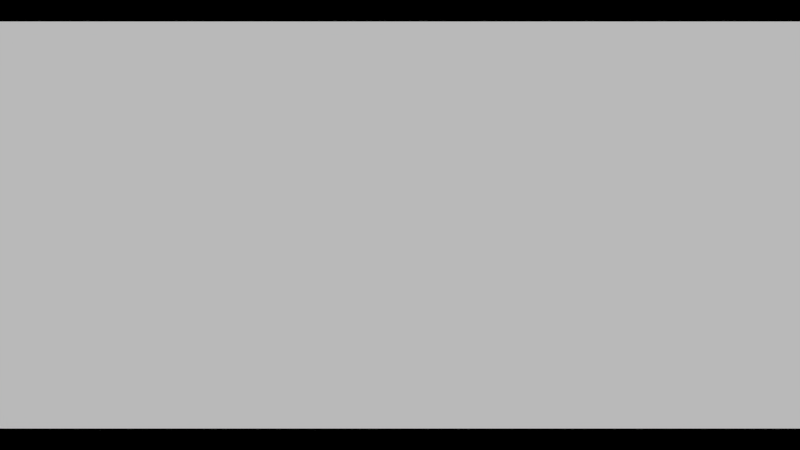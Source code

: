 # Source: scene_1.blend  (saved by Blender 2.63.0; exported with 4.5.12 LTS)
import bpy
from mathutils import Matrix  # noqa: F401  (used for matrix-valued properties, if any)

bpy.ops.wm.read_factory_settings(use_empty=True)
scene = bpy.context.scene
scene.name = 'Scene'

# ---- collections
col_collection_1 = bpy.data.collections.new('Collection 1'); scene.collection.children.link(col_collection_1)

# ---- materials (node trees are filled in below, after node groups)
mat_flashback_video = bpy.data.materials.new('flashback_video')
mat_flashback_video.alpha_threshold = 0.0
mat_flashback_video.use_transparent_shadow = False
mat_flashback_video.roughness = 0.5
mat_flashback_video.line_color = (0.0, 0.0, 0.0, 1.0)

# ---- material node trees

# ---- world
world_world = bpy.data.worlds.new('World'); scene.world = world_world
world_world.color = (0.0, 0.0, 0.0)
world_world.use_sun_shadow = False
world_world.sun_shadow_jitter_overblur = 0.0
world_world.cycles.sampling_method = 'MANUAL'
world_world.cycles.sample_map_resolution = 256

# ---- cameras
cam_camera = bpy.data.cameras.new('Camera')
cam_camera.clip_end = 100.0
cam_camera.lens = 35.0
cam_camera.sensor_width = 32.0
cam_camera.sensor_height = 18.0
cam_camera.ortho_scale = 7.314
cam_camera.dof.focus_distance = 0.0
cam_camera.dof.aperture_fstop = 128.0

# ---- meshes
me_film_screen = bpy.data.meshes.new('film_screen')
me_film_screen.from_pydata([(-1.0, -1.0, 0.0), (-1.0, 1.0, 0.0), (1.0, 1.0, 0.0), (1.0, -1.0, 0.0)], [], [(0, 3, 2, 1)])
_uv = me_film_screen.uv_layers.new(name='UVMap')
_uv.uv.foreach_set('vector', [0.0, 8.941e-08, 1.0, 0.0, 1.0, 1.0, 2.98e-08, 1.0])
me_film_screen.materials.append(mat_flashback_video)
me_film_screen.use_remesh_preserve_volume = False
me_film_screen.use_remesh_preserve_attributes = False
me_film_screen.use_mirror_vertex_groups = False
me_film_screen.update()

# ---- objects
ob_film_screen = bpy.data.objects.new('film_screen', me_film_screen)
ob_camera = bpy.data.objects.new('Camera', cam_camera)

# ---- transforms, parenting, visibility, modifiers, constraints
ob_film_screen.location = (0.0, 0.0, 0.0)
ob_film_screen.scale = (7.093, 3.584, 3.982)
ob_film_screen.lineart.crease_threshold = 0.0
ob_camera.location = (0.0, 0.0, 15.41)
ob_camera.lock_rotations_4d = False
ob_camera.empty_display_type = 'ARROWS'
ob_camera.color = (0.0, 0.0, 0.0, 0.0)
ob_camera.display_type = 'WIRE'
ob_camera.lineart.crease_threshold = 0.0

# ---- collection membership
col_collection_1.objects.link(ob_film_screen)
col_collection_1.objects.link(ob_camera)

# ---- scene / render settings (as saved in the file)
scene.camera = ob_camera
scene.frame_start = 1; scene.frame_end = 250; scene.frame_set(1)
scene.render.engine = 'BLENDER_EEVEE_NEXT'
scene.render.image_settings.color_mode = 'RGB'
scene.render.image_settings.compression = 90
scene.render.resolution_percentage = 50
scene.render.dither_intensity = 0.0
scene.render.bake_margin = 2
scene.render.bake_bias = 0.0
scene.cycles.use_denoising = False
scene.cycles.samples = 10
scene.cycles.sampling_pattern = 'TABULATED_SOBOL'
scene.cycles.light_sampling_threshold = 0.0
scene.cycles.use_adaptive_sampling = False
scene.cycles.use_light_tree = False
scene.cycles.blur_glossy = 0.0
scene.cycles.volume_bounces = 1
scene.cycles.pixel_filter_type = 'GAUSSIAN'
scene.cycles.sample_clamp_indirect = 0.0
scene.view_settings.view_transform = 'Standard'
bpy.context.view_layer.update()

# ---- added for rendering (the .blend has no usable light): sun
light_auto_sun = bpy.data.lights.new('AutoSun', 'SUN')
light_auto_sun.energy = 3.0
light_auto_sun.angle = 0.0523599
ob_auto_sun = bpy.data.objects.new('AutoSun', light_auto_sun)
scene.collection.objects.link(ob_auto_sun)
ob_auto_sun.rotation_euler = (0.872665, 0.174533, 0.523599)
bpy.context.view_layer.update()
